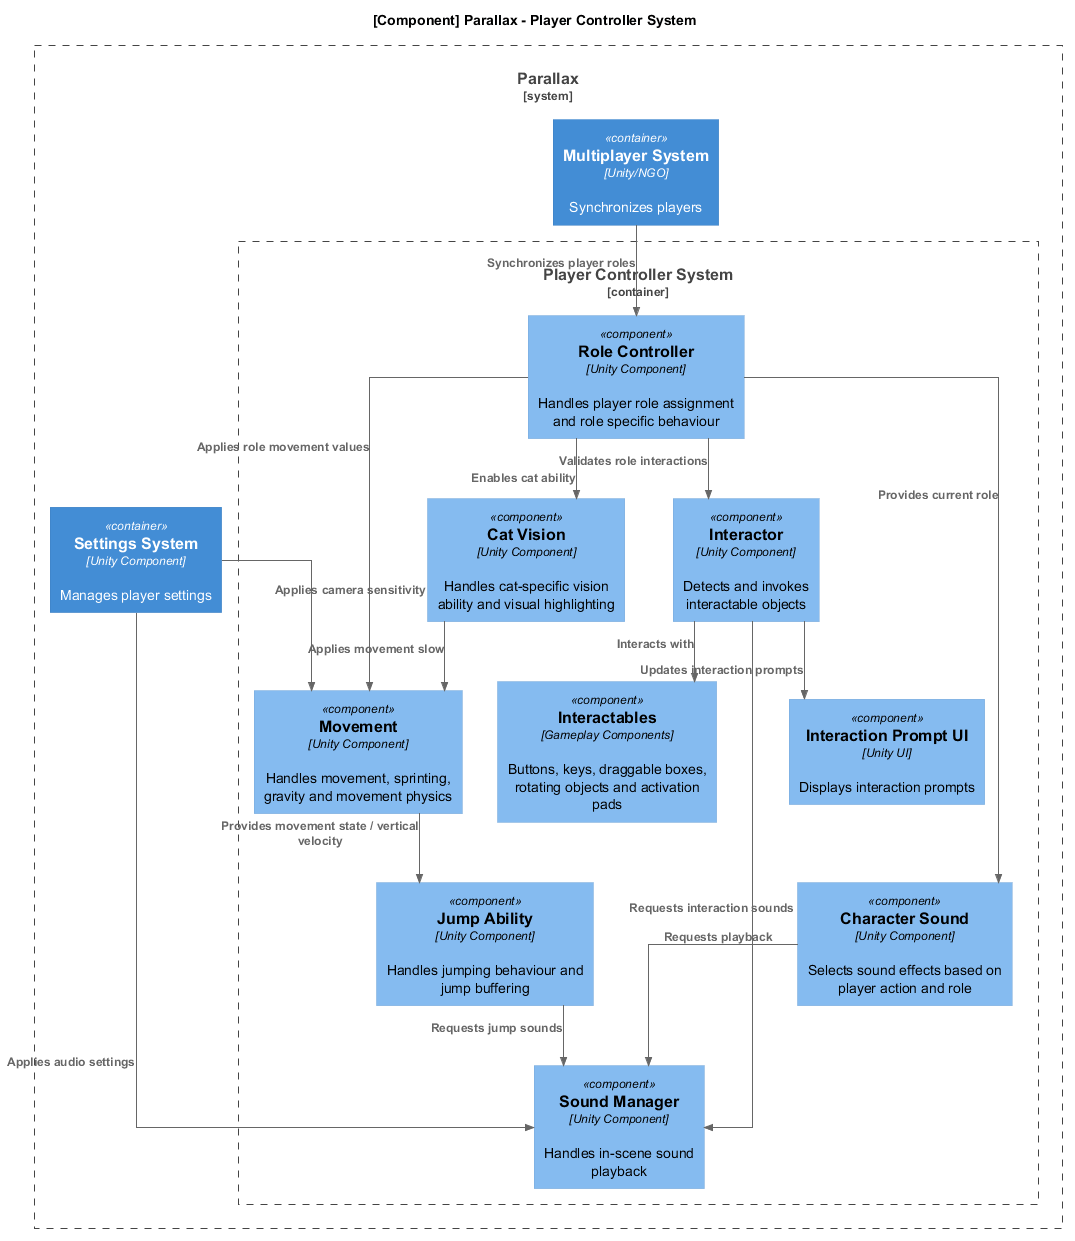

The diagram above was rendered by PlantUML. Its source (embedded in the PNG):
@startuml
!include https://raw.githubusercontent.com/plantuml-stdlib/C4-PlantUML/master/C4_Component.puml
!define DEVICONS https://raw.githubusercontent.com/tupadr3/plantuml-icon-font-sprites/master/devicons
!define FONTAWESOME https://raw.githubusercontent.com/tupadr3/plantuml-icon-font-sprites/master/font-awesome-5
!include DEVICONS/msql_server.puml
!include FONTAWESOME/users.puml
SHOW_PERSON_OUTLINE()

skinparam Linetype ortho
'skinparam linetype polyline

title [Component] Parallax - Player Controller System

System_Boundary(parallax, "Parallax") {

    Container_Boundary(pcs, "Player Controller System") {
        Component(roleController, "Role Controller", "Unity Component", "Handles player role assignment and role specific behaviour")

    Component(movement, "Movement", "Unity Component", "Handles movement, sprinting, gravity and movement physics")

    Component(jumpAbility, "Jump Ability", "Unity Component", "Handles jumping behaviour and jump buffering")

    Component(interactor, "Interactor", "Unity Component", "Detects and invokes interactable objects")

    Component(catVision, "Cat Vision", "Unity Component", "Handles cat-specific vision ability and visual highlighting")

    Component(soundManager, "Sound Manager", "Unity Component", "Handles in-scene sound playback")

    Component(characterSound, "Character Sound", "Unity Component", "Selects sound effects based on player action and role")

    Component(promptUI, "Interaction Prompt UI", "Unity UI", "Displays interaction prompts")

    Component(interactables, "Interactables", "Gameplay Components", "Buttons, keys, draggable boxes, rotating objects and activation pads")
    }

    Container(multiplayer, "Multiplayer System", "Unity/NGO", "Synchronizes players")
    Container(settings, "Settings System", "Unity Component", "Manages player settings")
}

Rel(multiplayer, roleController, "Synchronizes player roles")
Rel(settings, movement, "Applies camera sensitivity")
Rel(settings, soundManager, "Applies audio settings")

Rel(roleController, movement, "Applies role movement values")
Rel(roleController, catVision, "Enables cat ability")
Rel(roleController, interactor, "Validates role interactions")
Rel(roleController, characterSound, "Provides current role")


Rel(interactor, interactables, "Interacts with")
Rel(interactor, promptUI, "Updates interaction prompts")

Rel(jumpAbility, soundManager, "Requests jump sounds")
Rel(interactor, soundManager, "Requests interaction sounds")
Rel(characterSound, soundManager, "Requests playback")

Rel(movement, jumpAbility, "Provides movement state / vertical velocity")
Rel(catVision, movement, "Applies movement slow")

@enduml